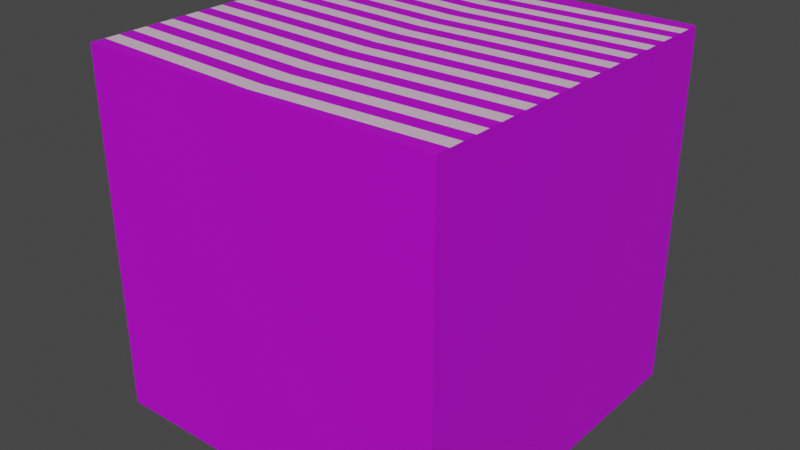 # Source: untitled.blend  (saved by Blender 3.3.6; exported with 4.5.12 LTS)
import bpy
from mathutils import Matrix  # noqa: F401  (used for matrix-valued properties, if any)

bpy.ops.wm.read_factory_settings(use_empty=True)
scene = bpy.context.scene
scene.name = 'Scene'

# ---- collections
col_collection = bpy.data.collections.new('Collection'); scene.collection.children.link(col_collection)

# ---- materials (node trees are filled in below, after node groups)
mat_material = bpy.data.materials.new('Material')
mat_material.alpha_threshold = 0.0
mat_material.use_transparent_shadow = False
mat_material.roughness = 0.5
mat_material.line_color = (0.0, 0.0, 0.0, 1.0)
mat_material_001 = bpy.data.materials.new('Material.001')
mat_material_001.use_transparent_shadow = False

# ---- material node trees
mat_material.use_nodes = True; mat_material.node_tree.nodes.clear()
_N = mat_material.node_tree.nodes; _L = mat_material.node_tree.links
n0 = _N.new('ShaderNodeOutputMaterial'); n0.name = 'Material Output'; n0.location = (300, 300)
n1 = _N.new('ShaderNodeBsdfPrincipled'); n1.name = 'Principled BSDF'; n1.location = (10, 300)
n1.distribution = 'GGX'
n1.subsurface_method = 'RANDOM_WALK_SKIN'
n1.inputs[0].default_value = (0.5714, 0.0, 0.8, 1.0)
n1.inputs[3].default_value = 1.45
n1.inputs[27].default_value = (0.0, 0.0, 0.0, 1.0)
n1.inputs[28].default_value = 1.0
_L.new(n1.outputs[0], n0.inputs[0])
n0.is_active_output = True
mat_material_001.use_nodes = True; mat_material_001.node_tree.nodes.clear()
_N = mat_material_001.node_tree.nodes; _L = mat_material_001.node_tree.links
n0 = _N.new('ShaderNodeBsdfPrincipled'); n0.name = 'Principled BSDF'; n0.location = (10, 300)
n0.distribution = 'GGX'
n0.subsurface_method = 'RANDOM_WALK_SKIN'
n0.inputs[0].default_value = (0.8, 0.5815, 0.7416, 1.0)
n0.inputs[3].default_value = 1.45
n0.inputs[27].default_value = (0.0, 0.0, 0.0, 1.0)
n0.inputs[28].default_value = 1.0
n1 = _N.new('ShaderNodeOutputMaterial'); n1.name = 'Material Output'; n1.location = (300, 300)
_L.new(n0.outputs[0], n1.inputs[0])
n1.is_active_output = True

# ---- world
world_world = bpy.data.worlds.new('World'); scene.world = world_world
world_world.use_nodes = True; world_world.node_tree.nodes.clear()
_N = world_world.node_tree.nodes; _L = world_world.node_tree.links
n0 = _N.new('ShaderNodeOutputWorld'); n0.name = 'World Output'; n0.location = (300, 300)
n1 = _N.new('ShaderNodeBackground'); n1.name = 'Background'; n1.location = (10, 300)
n1.inputs[0].default_value = (0.05088, 0.05088, 0.05088, 1.0)
_L.new(n1.outputs[0], n0.inputs[0])
n0.is_active_output = True
world_world.color = (0.05088, 0.05088, 0.05088)
world_world.use_sun_shadow = False
world_world.sun_shadow_jitter_overblur = 0.0

# ---- meshes
me_cube = bpy.data.meshes.new('Cube')
me_cube.from_pydata([(1.0, 1.0, 1.0), (1.0, 1.0, -1.0), (1.0, -1.0, 1.0), (1.0, -1.0, -1.0), (-1.0, 1.0, 1.0), (-1.0, 1.0, -1.0), (-1.0, -1.0, 1.0), (-1.0, -1.0, -1.0), (1.0, 1.0, 0.92), (1.0, 1.0, 0.84), (1.0, 1.0, 0.76), (1.0, 1.0, 0.68), (1.0, 1.0, 0.6), (1.0, 1.0, 0.52), (1.0, 1.0, 0.44), (1.0, 1.0, 0.36), (1.0, 1.0, 0.28), (1.0, 1.0, 0.2), (1.0, 1.0, 0.12), (1.0, 1.0, 0.04), (1.0, 1.0, -0.04), (1.0, 1.0, -0.12), (1.0, 1.0, -0.2), (1.0, 1.0, -0.28), (1.0, 1.0, -0.36), (1.0, 1.0, -0.44), (1.0, 1.0, -0.52), (1.0, 1.0, -0.6), (1.0, 1.0, -0.68), (1.0, 1.0, -0.76), (1.0, 1.0, -0.84), (1.0, 1.0, -0.92), (-1.0, -1.0, -0.92), (-1.0, -1.0, -0.84), (-1.0, -1.0, -0.76), (-1.0, -1.0, -0.68), (-1.0, -1.0, -0.6), (-1.0, -1.0, -0.52), (-1.0, -1.0, -0.44), (-1.0, -1.0, -0.36), (-1.0, -1.0, -0.28), (-1.0, -1.0, -0.2), (-1.0, -1.0, -0.12), (-1.0, -1.0, -0.04), (-1.0, -1.0, 0.04), (-1.0, -1.0, 0.12), (-1.0, -1.0, 0.2), (-1.0, -1.0, 0.28), (-1.0, -1.0, 0.36), (-1.0, -1.0, 0.44), (-1.0, -1.0, 0.52), (-1.0, -1.0, 0.6), (-1.0, -1.0, 0.68), (-1.0, -1.0, 0.76), (-1.0, -1.0, 0.84), (-1.0, -1.0, 0.92), (1.0, -1.0, 0.92), (1.0, -1.0, 0.84), (1.0, -1.0, 0.76), (1.0, -1.0, 0.68), (1.0, -1.0, 0.6), (1.0, -1.0, 0.52), (1.0, -1.0, 0.44), (1.0, -1.0, 0.36), (1.0, -1.0, 0.28), (1.0, -1.0, 0.2), (1.0, -1.0, 0.12), (1.0, -1.0, 0.04), (1.0, -1.0, -0.04), (1.0, -1.0, -0.12), (1.0, -1.0, -0.2), (1.0, -1.0, -0.28), (1.0, -1.0, -0.36), (1.0, -1.0, -0.44), (1.0, -1.0, -0.52), (1.0, -1.0, -0.6), (1.0, -1.0, -0.68), (1.0, -1.0, -0.76), (1.0, -1.0, -0.84), (1.0, -1.0, -0.92), (-1.0, 1.0, 0.92), (-1.0, 1.0, 0.84), (-1.0, 1.0, 0.76), (-1.0, 1.0, 0.68), (-1.0, 1.0, 0.6), (-1.0, 1.0, 0.52), (-1.0, 1.0, 0.44), (-1.0, 1.0, 0.36), (-1.0, 1.0, 0.28), (-1.0, 1.0, 0.2), (-1.0, 1.0, 0.12), (-1.0, 1.0, 0.04), (-1.0, 1.0, -0.04), (-1.0, 1.0, -0.12), (-1.0, 1.0, -0.2), (-1.0, 1.0, -0.28), (-1.0, 1.0, -0.36), (-1.0, 1.0, -0.44), (-1.0, 1.0, -0.52), (-1.0, 1.0, -0.6), (-1.0, 1.0, -0.68), (-1.0, 1.0, -0.76), (-1.0, 1.0, -0.84), (-1.0, 1.0, -0.92), (0.0, 1.0, -1.0), (0.0, -1.0, 1.0), (0.0, -1.0, -1.0), (0.0, 1.0, 1.0), (0.0, 1.0, -0.8728), (0.0, 1.0, -0.7928), (0.0, 1.0, -0.7128), (0.0, 1.0, -0.6328), (0.0, 1.0, -0.5528), (0.0, 1.0, -0.4728), (0.0, 1.0, -0.3928), (0.0, 1.0, -0.3128), (0.0, 1.0, -0.2328), (0.0, 1.0, -0.1528), (0.0, 1.0, -0.07277), (0.0, 1.0, 0.007227), (0.0, 1.0, 0.08723), (0.0, 1.0, 0.1672), (0.0, 1.0, 0.2472), (0.0, 1.0, 0.3272), (0.0, 1.0, 0.4072), (0.0, 1.0, 0.4872), (0.0, 1.0, 0.5672), (0.0, 1.0, 0.6472), (0.0, 1.0, 0.7272), (0.0, 1.0, 0.8072), (0.0, 1.0, 0.8872), (0.0, 1.0, 0.9672), (0.0, -1.0, -0.8728), (0.0, -1.0, -0.7928), (0.0, -1.0, -0.7128), (0.0, -1.0, -0.6328), (0.0, -1.0, -0.5528), (0.0, -1.0, -0.4728), (0.0, -1.0, -0.3928), (0.0, -1.0, -0.3128), (0.0, -1.0, -0.2328), (0.0, -1.0, -0.1528), (0.0, -1.0, -0.07277), (0.0, -1.0, 0.007227), (0.0, -1.0, 0.08723), (0.0, -1.0, 0.1672), (0.0, -1.0, 0.2472), (0.0, -1.0, 0.3272), (0.0, -1.0, 0.4072), (0.0, -1.0, 0.4872), (0.0, -1.0, 0.5672), (0.0, -1.0, 0.6472), (0.0, -1.0, 0.7272), (0.0, -1.0, 0.8072), (0.0, -1.0, 0.8872), (0.0, -1.0, 0.9672)], [], [(107, 4, 6, 105), (155, 105, 6, 55), (55, 6, 4, 80), (104, 1, 3, 106), (8, 0, 2, 56), (131, 107, 0, 8), (104, 108, 31, 1), (108, 109, 30, 31), (109, 110, 29, 30), (110, 111, 28, 29), (111, 112, 27, 28), (112, 113, 26, 27), (113, 114, 25, 26), (114, 115, 24, 25), (115, 116, 23, 24), (116, 117, 22, 23), (117, 118, 21, 22), (118, 119, 20, 21), (119, 120, 19, 20), (120, 121, 18, 19), (121, 122, 17, 18), (122, 123, 16, 17), (123, 124, 15, 16), (124, 125, 14, 15), (125, 126, 13, 14), (126, 127, 12, 13), (127, 128, 11, 12), (128, 129, 10, 11), (129, 130, 9, 10), (130, 131, 8, 9), (1, 31, 79, 3), (31, 30, 78, 79), (30, 29, 77, 78), (29, 28, 76, 77), (28, 27, 75, 76), (27, 26, 74, 75), (26, 25, 73, 74), (25, 24, 72, 73), (24, 23, 71, 72), (23, 22, 70, 71), (22, 21, 69, 70), (21, 20, 68, 69), (20, 19, 67, 68), (19, 18, 66, 67), (18, 17, 65, 66), (17, 16, 64, 65), (16, 15, 63, 64), (15, 14, 62, 63), (14, 13, 61, 62), (13, 12, 60, 61), (12, 11, 59, 60), (11, 10, 58, 59), (10, 9, 57, 58), (9, 8, 56, 57), (7, 32, 103, 5), (32, 33, 102, 103), (33, 34, 101, 102), (34, 35, 100, 101), (35, 36, 99, 100), (36, 37, 98, 99), (37, 38, 97, 98), (38, 39, 96, 97), (39, 40, 95, 96), (40, 41, 94, 95), (41, 42, 93, 94), (42, 43, 92, 93), (43, 44, 91, 92), (44, 45, 90, 91), (45, 46, 89, 90), (46, 47, 88, 89), (47, 48, 87, 88), (48, 49, 86, 87), (49, 50, 85, 86), (50, 51, 84, 85), (51, 52, 83, 84), (52, 53, 82, 83), (53, 54, 81, 82), (54, 55, 80, 81), (106, 132, 32, 7), (132, 133, 33, 32), (133, 134, 34, 33), (134, 135, 35, 34), (135, 136, 36, 35), (136, 137, 37, 36), (137, 138, 38, 37), (138, 139, 39, 38), (139, 140, 40, 39), (140, 141, 41, 40), (141, 142, 42, 41), (142, 143, 43, 42), (143, 144, 44, 43), (144, 145, 45, 44), (145, 146, 46, 45), (146, 147, 47, 46), (147, 148, 48, 47), (148, 149, 49, 48), (149, 150, 50, 49), (150, 151, 51, 50), (151, 152, 52, 51), (152, 153, 53, 52), (153, 154, 54, 53), (154, 155, 55, 54), (57, 56, 155, 154), (58, 57, 154, 153), (59, 58, 153, 152), (60, 59, 152, 151), (61, 60, 151, 150), (62, 61, 150, 149), (63, 62, 149, 148), (64, 63, 148, 147), (65, 64, 147, 146), (66, 65, 146, 145), (67, 66, 145, 144), (68, 67, 144, 143), (69, 68, 143, 142), (70, 69, 142, 141), (71, 70, 141, 140), (72, 71, 140, 139), (73, 72, 139, 138), (74, 73, 138, 137), (75, 74, 137, 136), (76, 75, 136, 135), (77, 76, 135, 134), (78, 77, 134, 133), (79, 78, 133, 132), (3, 79, 132, 106), (81, 80, 131, 130), (82, 81, 130, 129), (83, 82, 129, 128), (84, 83, 128, 127), (85, 84, 127, 126), (86, 85, 126, 125), (87, 86, 125, 124), (88, 87, 124, 123), (89, 88, 123, 122), (90, 89, 122, 121), (91, 90, 121, 120), (92, 91, 120, 119), (93, 92, 119, 118), (94, 93, 118, 117), (95, 94, 117, 116), (96, 95, 116, 115), (97, 96, 115, 114), (98, 97, 114, 113), (99, 98, 113, 112), (100, 99, 112, 111), (101, 100, 111, 110), (102, 101, 110, 109), (103, 102, 109, 108), (5, 103, 108, 104), (80, 4, 107, 131), (5, 104, 106, 7), (56, 2, 105, 155), (0, 107, 105, 2)])
me_cube.polygons.foreach_set('material_index', [0, 0, 0, 0, 0, 0, 0, 0, 0, 0, 0, 0, 0, 0, 0, 0, 0, 0, 0, 0, 0, 0, 0, 0, 0, 0, 0, 0, 0, 0, 0, 0, 0, 0, 0, 0, 0, 0, 0, 0, 0, 0, 0, 0, 0, 0, 0, 0, 0, 0, 0, 0, 0, 0, 0, 0, 0, 0, 0, 0, 0, 0, 0, 0, 0, 0, 0, 0, 0, 0, 0, 0, 0, 0, 0, 0, 0, 0, 0, 1, 0, 1, 0, 1, 0, 1, 0, 1, 0, 1, 0, 1, 0, 1, 0, 1, 0, 1, 0, 1, 0, 1, 1, 0, 1, 0, 1, 0, 1, 0, 1, 0, 1, 0, 1, 0, 1, 0, 1, 0, 1, 0, 1, 0, 1, 0, 0, 0, 0, 0, 0, 0, 0, 0, 0, 0, 0, 0, 0, 0, 0, 0, 0, 0, 0, 0, 0, 0, 0, 0, 0, 0, 0, 0])
_uv = me_cube.uv_layers.new(name='UVMap')
_uv.uv.foreach_set('vector', [0.75, 0.5, 0.875, 0.5, 0.875, 0.75, 0.75, 0.75, 0.615, 0.875, 0.625, 0.875, 0.625, 1.0, 0.615, 1.0, 0.615, 0.0, 0.625, 0.0, 0.625, 0.25, 0.615, 0.25, 0.25, 0.5, 0.375, 0.5, 0.375, 0.75, 0.25, 0.75, 0.615, 0.5, 0.625, 0.5, 0.625, 0.75, 0.615, 0.75, 0.615, 0.375, 0.625, 0.375, 0.625, 0.5, 0.615, 0.5, 0.375, 0.375, 0.385, 0.375, 0.385, 0.5, 0.375, 0.5, 0.385, 0.375, 0.395, 0.375, 0.395, 0.5, 0.385, 0.5, 0.395, 0.375, 0.405, 0.375, 0.405, 0.5, 0.395, 0.5, 0.405, 0.375, 0.415, 0.375, 0.415, 0.5, 0.405, 0.5, 0.415, 0.375, 0.425, 0.375, 0.425, 0.5, 0.415, 0.5, 0.425, 0.375, 0.435, 0.375, 0.435, 0.5, 0.425, 0.5, 0.435, 0.375, 0.445, 0.375, 0.445, 0.5, 0.435, 0.5, 0.445, 0.375, 0.455, 0.375, 0.455, 0.5, 0.445, 0.5, 0.455, 0.375, 0.465, 0.375, 0.465, 0.5, 0.455, 0.5, 0.465, 0.375, 0.475, 0.375, 0.475, 0.5, 0.465, 0.5, 0.475, 0.375, 0.485, 0.375, 0.485, 0.5, 0.475, 0.5, 0.485, 0.375, 0.495, 0.375, 0.495, 0.5, 0.485, 0.5, 0.495, 0.375, 0.505, 0.375, 0.505, 0.5, 0.495, 0.5, 0.505, 0.375, 0.515, 0.375, 0.515, 0.5, 0.505, 0.5, 0.515, 0.375, 0.525, 0.375, 0.525, 0.5, 0.515, 0.5, 0.525, 0.375, 0.535, 0.375, 0.535, 0.5, 0.525, 0.5, 0.535, 0.375, 0.545, 0.375, 0.545, 0.5, 0.535, 0.5, 0.545, 0.375, 0.555, 0.375, 0.555, 0.5, 0.545, 0.5, 0.555, 0.375, 0.565, 0.375, 0.565, 0.5, 0.555, 0.5, 0.565, 0.375, 0.575, 0.375, 0.575, 0.5, 0.565, 0.5, 0.575, 0.375, 0.585, 0.375, 0.585, 0.5, 0.575, 0.5, 0.585, 0.375, 0.595, 0.375, 0.595, 0.5, 0.585, 0.5, 0.595, 0.375, 0.605, 0.375, 0.605, 0.5, 0.595, 0.5, 0.605, 0.375, 0.615, 0.375, 0.615, 0.5, 0.605, 0.5, 0.375, 0.5, 0.385, 0.5, 0.385, 0.75, 0.375, 0.75, 0.385, 0.5, 0.395, 0.5, 0.395, 0.75, 0.385, 0.75, 0.395, 0.5, 0.405, 0.5, 0.405, 0.75, 0.395, 0.75, 0.405, 0.5, 0.415, 0.5, 0.415, 0.75, 0.405, 0.75, 0.415, 0.5, 0.425, 0.5, 0.425, 0.75, 0.415, 0.75, 0.425, 0.5, 0.435, 0.5, 0.435, 0.75, 0.425, 0.75, 0.435, 0.5, 0.445, 0.5, 0.445, 0.75, 0.435, 0.75, 0.445, 0.5, 0.455, 0.5, 0.455, 0.75, 0.445, 0.75, 0.455, 0.5, 0.465, 0.5, 0.465, 0.75, 0.455, 0.75, 0.465, 0.5, 0.475, 0.5, 0.475, 0.75, 0.465, 0.75, 0.475, 0.5, 0.485, 0.5, 0.485, 0.75, 0.475, 0.75, 0.485, 0.5, 0.495, 0.5, 0.495, 0.75, 0.485, 0.75, 0.495, 0.5, 0.505, 0.5, 0.505, 0.75, 0.495, 0.75, 0.505, 0.5, 0.515, 0.5, 0.515, 0.75, 0.505, 0.75, 0.515, 0.5, 0.525, 0.5, 0.525, 0.75, 0.515, 0.75, 0.525, 0.5, 0.535, 0.5, 0.535, 0.75, 0.525, 0.75, 0.535, 0.5, 0.545, 0.5, 0.545, 0.75, 0.535, 0.75, 0.545, 0.5, 0.555, 0.5, 0.555, 0.75, 0.545, 0.75, 0.555, 0.5, 0.565, 0.5, 0.565, 0.75, 0.555, 0.75, 0.565, 0.5, 0.575, 0.5, 0.575, 0.75, 0.565, 0.75, 0.575, 0.5, 0.585, 0.5, 0.585, 0.75, 0.575, 0.75, 0.585, 0.5, 0.595, 0.5, 0.595, 0.75, 0.585, 0.75, 0.595, 0.5, 0.605, 0.5, 0.605, 0.75, 0.595, 0.75, 0.605, 0.5, 0.615, 0.5, 0.615, 0.75, 0.605, 0.75, 0.375, 0.0, 0.385, 0.0, 0.385, 0.25, 0.375, 0.25, 0.385, 0.0, 0.395, 0.0, 0.395, 0.25, 0.385, 0.25, 0.395, 0.0, 0.405, 0.0, 0.405, 0.25, 0.395, 0.25, 0.405, 0.0, 0.415, 0.0, 0.415, 0.25, 0.405, 0.25, 0.415, 0.0, 0.425, 0.0, 0.425, 0.25, 0.415, 0.25, 0.425, 0.0, 0.435, 0.0, 0.435, 0.25, 0.425, 0.25, 0.435, 0.0, 0.445, 0.0, 0.445, 0.25, 0.435, 0.25, 0.445, 0.0, 0.455, 0.0, 0.455, 0.25, 0.445, 0.25, 0.455, 0.0, 0.465, 0.0, 0.465, 0.25, 0.455, 0.25, 0.465, 0.0, 0.475, 0.0, 0.475, 0.25, 0.465, 0.25, 0.475, 0.0, 0.485, 0.0, 0.485, 0.25, 0.475, 0.25, 0.485, 0.0, 0.495, 0.0, 0.495, 0.25, 0.485, 0.25, 0.495, 0.0, 0.505, 0.0, 0.505, 0.25, 0.495, 0.25, 0.505, 0.0, 0.515, 0.0, 0.515, 0.25, 0.505, 0.25, 0.515, 0.0, 0.525, 0.0, 0.525, 0.25, 0.515, 0.25, 0.525, 0.0, 0.535, 0.0, 0.535, 0.25, 0.525, 0.25, 0.535, 0.0, 0.545, 0.0, 0.545, 0.25, 0.535, 0.25, 0.545, 0.0, 0.555, 0.0, 0.555, 0.25, 0.545, 0.25, 0.555, 0.0, 0.565, 0.0, 0.565, 0.25, 0.555, 0.25, 0.565, 0.0, 0.575, 0.0, 0.575, 0.25, 0.565, 0.25, 0.575, 0.0, 0.585, 0.0, 0.585, 0.25, 0.575, 0.25, 0.585, 0.0, 0.595, 0.0, 0.595, 0.25, 0.585, 0.25, 0.595, 0.0, 0.605, 0.0, 0.605, 0.25, 0.595, 0.25, 0.605, 0.0, 0.615, 0.0, 0.615, 0.25, 0.605, 0.25, 0.375, 0.875, 0.385, 0.875, 0.385, 1.0, 0.375, 1.0, 0.385, 0.875, 0.395, 0.875, 0.395, 1.0, 0.385, 1.0, 0.395, 0.875, 0.405, 0.875, 0.405, 1.0, 0.395, 1.0, 0.405, 0.875, 0.415, 0.875, 0.415, 1.0, 0.405, 1.0, 0.415, 0.875, 0.425, 0.875, 0.425, 1.0, 0.415, 1.0, 0.425, 0.875, 0.435, 0.875, 0.435, 1.0, 0.425, 1.0, 0.435, 0.875, 0.445, 0.875, 0.445, 1.0, 0.435, 1.0, 0.445, 0.875, 0.455, 0.875, 0.455, 1.0, 0.445, 1.0, 0.455, 0.875, 0.465, 0.875, 0.465, 1.0, 0.455, 1.0, 0.465, 0.875, 0.475, 0.875, 0.475, 1.0, 0.465, 1.0, 0.475, 0.875, 0.485, 0.875, 0.485, 1.0, 0.475, 1.0, 0.485, 0.875, 0.495, 0.875, 0.495, 1.0, 0.485, 1.0, 0.495, 0.875, 0.505, 0.875, 0.505, 1.0, 0.495, 1.0, 0.505, 0.875, 0.515, 0.875, 0.515, 1.0, 0.505, 1.0, 0.515, 0.875, 0.525, 0.875, 0.525, 1.0, 0.515, 1.0, 0.525, 0.875, 0.535, 0.875, 0.535, 1.0, 0.525, 1.0, 0.535, 0.875, 0.545, 0.875, 0.545, 1.0, 0.535, 1.0, 0.545, 0.875, 0.555, 0.875, 0.555, 1.0, 0.545, 1.0, 0.555, 0.875, 0.565, 0.875, 0.565, 1.0, 0.555, 1.0, 0.565, 0.875, 0.575, 0.875, 0.575, 1.0, 0.565, 1.0, 0.575, 0.875, 0.585, 0.875, 0.585, 1.0, 0.575, 1.0, 0.585, 0.875, 0.595, 0.875, 0.595, 1.0, 0.585, 1.0, 0.595, 0.875, 0.605, 0.875, 0.605, 1.0, 0.595, 1.0, 0.605, 0.875, 0.615, 0.875, 0.615, 1.0, 0.605, 1.0, 0.605, 0.75, 0.615, 0.75, 0.615, 0.875, 0.605, 0.875, 0.595, 0.75, 0.605, 0.75, 0.605, 0.875, 0.595, 0.875, 0.585, 0.75, 0.595, 0.75, 0.595, 0.875, 0.585, 0.875, 0.575, 0.75, 0.585, 0.75, 0.585, 0.875, 0.575, 0.875, 0.565, 0.75, 0.575, 0.75, 0.575, 0.875, 0.565, 0.875, 0.555, 0.75, 0.565, 0.75, 0.565, 0.875, 0.555, 0.875, 0.545, 0.75, 0.555, 0.75, 0.555, 0.875, 0.545, 0.875, 0.535, 0.75, 0.545, 0.75, 0.545, 0.875, 0.535, 0.875, 0.525, 0.75, 0.535, 0.75, 0.535, 0.875, 0.525, 0.875, 0.515, 0.75, 0.525, 0.75, 0.525, 0.875, 0.515, 0.875, 0.505, 0.75, 0.515, 0.75, 0.515, 0.875, 0.505, 0.875, 0.495, 0.75, 0.505, 0.75, 0.505, 0.875, 0.495, 0.875, 0.485, 0.75, 0.495, 0.75, 0.495, 0.875, 0.485, 0.875, 0.475, 0.75, 0.485, 0.75, 0.485, 0.875, 0.475, 0.875, 0.465, 0.75, 0.475, 0.75, 0.475, 0.875, 0.465, 0.875, 0.455, 0.75, 0.465, 0.75, 0.465, 0.875, 0.455, 0.875, 0.445, 0.75, 0.455, 0.75, 0.455, 0.875, 0.445, 0.875, 0.435, 0.75, 0.445, 0.75, 0.445, 0.875, 0.435, 0.875, 0.425, 0.75, 0.435, 0.75, 0.435, 0.875, 0.425, 0.875, 0.415, 0.75, 0.425, 0.75, 0.425, 0.875, 0.415, 0.875, 0.405, 0.75, 0.415, 0.75, 0.415, 0.875, 0.405, 0.875, 0.395, 0.75, 0.405, 0.75, 0.405, 0.875, 0.395, 0.875, 0.385, 0.75, 0.395, 0.75, 0.395, 0.875, 0.385, 0.875, 0.375, 0.75, 0.385, 0.75, 0.385, 0.875, 0.375, 0.875, 0.605, 0.25, 0.615, 0.25, 0.615, 0.375, 0.605, 0.375, 0.595, 0.25, 0.605, 0.25, 0.605, 0.375, 0.595, 0.375, 0.585, 0.25, 0.595, 0.25, 0.595, 0.375, 0.585, 0.375, 0.575, 0.25, 0.585, 0.25, 0.585, 0.375, 0.575, 0.375, 0.565, 0.25, 0.575, 0.25, 0.575, 0.375, 0.565, 0.375, 0.555, 0.25, 0.565, 0.25, 0.565, 0.375, 0.555, 0.375, 0.545, 0.25, 0.555, 0.25, 0.555, 0.375, 0.545, 0.375, 0.535, 0.25, 0.545, 0.25, 0.545, 0.375, 0.535, 0.375, 0.525, 0.25, 0.535, 0.25, 0.535, 0.375, 0.525, 0.375, 0.515, 0.25, 0.525, 0.25, 0.525, 0.375, 0.515, 0.375, 0.505, 0.25, 0.515, 0.25, 0.515, 0.375, 0.505, 0.375, 0.495, 0.25, 0.505, 0.25, 0.505, 0.375, 0.495, 0.375, 0.485, 0.25, 0.495, 0.25, 0.495, 0.375, 0.485, 0.375, 0.475, 0.25, 0.485, 0.25, 0.485, 0.375, 0.475, 0.375, 0.465, 0.25, 0.475, 0.25, 0.475, 0.375, 0.465, 0.375, 0.455, 0.25, 0.465, 0.25, 0.465, 0.375, 0.455, 0.375, 0.445, 0.25, 0.455, 0.25, 0.455, 0.375, 0.445, 0.375, 0.435, 0.25, 0.445, 0.25, 0.445, 0.375, 0.435, 0.375, 0.425, 0.25, 0.435, 0.25, 0.435, 0.375, 0.425, 0.375, 0.415, 0.25, 0.425, 0.25, 0.425, 0.375, 0.415, 0.375, 0.405, 0.25, 0.415, 0.25, 0.415, 0.375, 0.405, 0.375, 0.395, 0.25, 0.405, 0.25, 0.405, 0.375, 0.395, 0.375, 0.385, 0.25, 0.395, 0.25, 0.395, 0.375, 0.385, 0.375, 0.375, 0.25, 0.385, 0.25, 0.385, 0.375, 0.375, 0.375, 0.615, 0.25, 0.625, 0.25, 0.625, 0.375, 0.615, 0.375, 0.125, 0.5, 0.25, 0.5, 0.25, 0.75, 0.125, 0.75, 0.615, 0.75, 0.625, 0.75, 0.625, 0.875, 0.615, 0.875, 0.625, 0.5, 0.75, 0.5, 0.75, 0.75, 0.625, 0.75])
me_cube.materials.append(mat_material)
me_cube.materials.append(mat_material_001)
me_cube.use_mirror_vertex_groups = False
me_cube.update()

# ---- objects
ob_cube = bpy.data.objects.new('Cube', me_cube)

# ---- transforms, parenting, visibility, modifiers, constraints
ob_cube.location = (0.0, 0.0, -4.0)
ob_cube.rotation_euler = (-1.571, 0.0, 3.142)
ob_cube.lock_rotations_4d = False
ob_cube.empty_display_type = 'ARROWS'
ob_cube.lineart.crease_threshold = 0.0

# ---- collection membership
col_collection.objects.link(ob_cube)

# ---- scene / render settings (as saved in the file)
scene.frame_start = 1; scene.frame_end = 250; scene.frame_set(1)
scene.render.engine = 'BLENDER_EEVEE_NEXT'
scene.cycles.sampling_pattern = 'TABULATED_SOBOL'
scene.cycles.use_light_tree = False
scene.view_settings.view_transform = 'Filmic'
bpy.context.view_layer.update()

# ---- added for rendering (the .blend has no active camera and no usable light): camera, sun
cam_auto = bpy.data.cameras.new('AutoCamera')
cam_auto.lens = 50.0
cam_auto.sensor_width = 36.0
cam_auto.clip_end = 1000.0
ob_auto_camera = bpy.data.objects.new('AutoCamera', cam_auto)
scene.collection.objects.link(ob_auto_camera)
ob_auto_camera.location = (3.20507, -3.84609, -1.43594)
ob_auto_camera.rotation_euler = (1.09748, -7.21219e-08, 0.694738)
scene.camera = ob_auto_camera
light_auto_sun = bpy.data.lights.new('AutoSun', 'SUN')
light_auto_sun.energy = 3.0
light_auto_sun.angle = 0.0523599
ob_auto_sun = bpy.data.objects.new('AutoSun', light_auto_sun)
scene.collection.objects.link(ob_auto_sun)
ob_auto_sun.rotation_euler = (0.872665, 0.174533, 0.523599)
bpy.context.view_layer.update()
